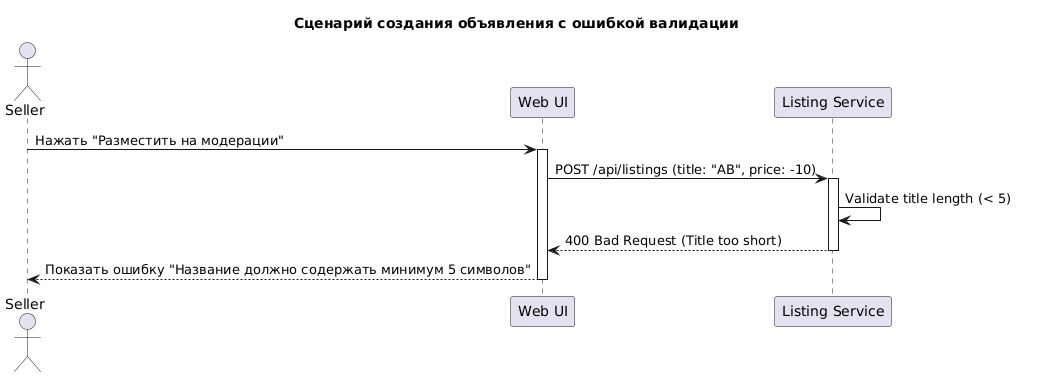

The diagram above was rendered by PlantUML. Its source (embedded in the PNG):
@startuml
title Сценарий создания объявления с ошибкой валидации

actor Seller
participant "Web UI" as UI
participant "Listing Service" as API

Seller -> UI: Нажать "Разместить на модерации"
activate UI

UI -> API: POST /api/listings (title: "AB", price: -10)
activate API

API -> API: Validate title length (< 5)
API --> UI: 400 Bad Request (Title too short)
deactivate API

UI --> Seller: Показать ошибку "Название должно содержать минимум 5 символов"
deactivate UI
@enduml